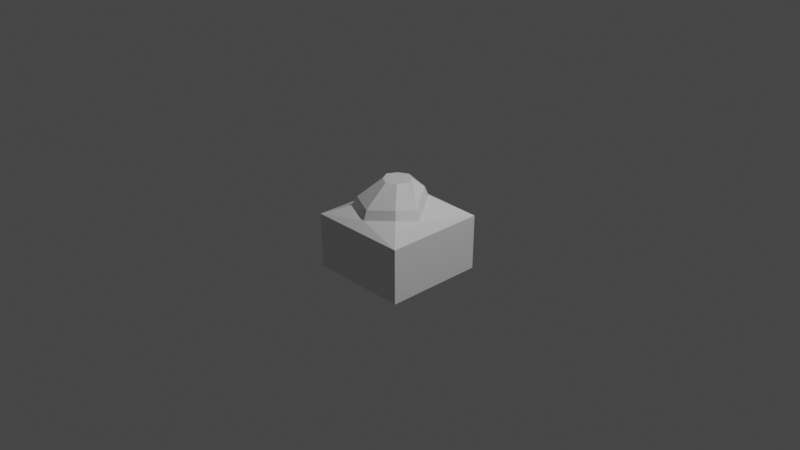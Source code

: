 # Source: polyp.blend  (saved by Blender 3.3.6; exported with 4.5.12 LTS)
import bpy
from mathutils import Matrix  # noqa: F401  (used for matrix-valued properties, if any)

bpy.ops.wm.read_factory_settings(use_empty=True)
scene = bpy.context.scene
scene.name = 'Scene'

# ---- collections
col_collection = bpy.data.collections.new('Collection'); scene.collection.children.link(col_collection)

# ---- materials (node trees are filled in below, after node groups)
mat_material = bpy.data.materials.new('Material')
mat_material.alpha_threshold = 0.0
mat_material.use_transparent_shadow = False
mat_material.roughness = 0.5
mat_material.line_color = (0.0, 0.0, 0.0, 1.0)
mat_flesh = bpy.data.materials.new('flesh')
mat_flesh.use_transparent_shadow = False

# ---- material node trees
mat_material.use_nodes = True; mat_material.node_tree.nodes.clear()
_N = mat_material.node_tree.nodes; _L = mat_material.node_tree.links
n0 = _N.new('ShaderNodeOutputMaterial'); n0.name = 'Material Output'; n0.location = (300, 300)
n1 = _N.new('ShaderNodeBsdfPrincipled'); n1.name = 'Principled BSDF'; n1.location = (10, 300)
n1.distribution = 'GGX'
n1.subsurface_method = 'RANDOM_WALK_SKIN'
n1.inputs[3].default_value = 1.45
n1.inputs[27].default_value = (0.0, 0.0, 0.0, 1.0)
n1.inputs[28].default_value = 1.0
_L.new(n1.outputs[0], n0.inputs[0])
n0.is_active_output = True
mat_flesh.use_nodes = True; mat_flesh.node_tree.nodes.clear()
_N = mat_flesh.node_tree.nodes; _L = mat_flesh.node_tree.links
n0 = _N.new('ShaderNodeBsdfPrincipled'); n0.name = 'Principled BSDF'; n0.location = (10, 300)
n0.distribution = 'GGX'
n0.subsurface_method = 'RANDOM_WALK_SKIN'
n0.inputs[3].default_value = 1.45
n0.inputs[27].default_value = (0.0, 0.0, 0.0, 1.0)
n0.inputs[28].default_value = 1.0
n1 = _N.new('ShaderNodeOutputMaterial'); n1.name = 'Material Output'; n1.location = (300, 300)
_L.new(n0.outputs[0], n1.inputs[0])
n1.is_active_output = True

# ---- world
world_world = bpy.data.worlds.new('World'); scene.world = world_world
world_world.use_nodes = True; world_world.node_tree.nodes.clear()
_N = world_world.node_tree.nodes; _L = world_world.node_tree.links
n0 = _N.new('ShaderNodeOutputWorld'); n0.name = 'World Output'; n0.location = (300, 300)
n1 = _N.new('ShaderNodeBackground'); n1.name = 'Background'; n1.location = (10, 300)
n1.inputs[0].default_value = (0.05088, 0.05088, 0.05088, 1.0)
_L.new(n1.outputs[0], n0.inputs[0])
n0.is_active_output = True
world_world.color = (0.05088, 0.05088, 0.05088)
world_world.use_sun_shadow = False
world_world.sun_shadow_jitter_overblur = 0.0

# ---- cameras
cam_camera = bpy.data.cameras.new('Camera')
cam_camera.clip_end = 100.0
cam_camera.ortho_scale = 7.314

# ---- lights
light_light = bpy.data.lights.new('Light', 'POINT')
light_light.transmission_factor = 0.0
light_light.energy = 1000.0
light_light.shadow_soft_size = 0.1
light_light.shadow_maximum_resolution = 0.006
light_light.use_absolute_resolution = True

# ---- meshes
me_cube = bpy.data.meshes.new('Cube')
me_cube.from_pydata([(0.5454, 0.53, 0.0504), (0.5412, 0.5258, -0.5461), (0.5452, -0.57, 0.05071), (0.5412, -0.566, -0.5461), (-0.5546, 0.53, 0.0504), (-0.5504, 0.5258, -0.5461), (-0.5543, -0.5699, 0.05077), (-0.5504, -0.566, -0.5461), (0.2705, -0.3045, 0.1696), (-0.3351, -0.3474, 0.1484), (0.2133, 0.198, 0.2751), (-0.2225, 0.198, 0.2748), (-0.01907, -0.4635, 0.1242), (0.3536, -0.05822, 0.109), (-0.377, -0.04274, 0.1917), (-0.004606, 0.3181, 0.2095)], [], [(6, 2, 8, 12, 9), (3, 2, 6, 7), (7, 6, 4, 5), (5, 1, 3, 7), (1, 0, 2, 3), (5, 4, 0, 1), (4, 6, 9, 14, 11), (2, 0, 10, 13, 8), (0, 4, 11, 15, 10)])
_uv = me_cube.uv_layers.new(name='UVMap')
_uv.uv.foreach_set('vector', [0.0002986, 0.0001135, 0.9998, 0.0, 0.7501, 0.2413, 0.4869, 0.09682, 0.1996, 0.2023, 0.9962, 0.04545, 0.9998, 0.588, 0.0002986, 0.588, 0.003796, 0.04545, 0.003619, 0.04545, 0.0001135, 0.588, 1.0, 0.5877, 0.9962, 0.04545, 0.003796, 0.9962, 0.9962, 0.9962, 0.9962, 0.003619, 0.003796, 0.003619, 0.9962, 0.04545, 1.0, 0.5877, 0.0, 0.588, 0.003619, 0.04545, 0.003796, 0.04545, 5.96e-08, 0.5877, 1.0, 0.5877, 0.9962, 0.04545, 5.96e-08, 1.0, 0.0002986, 0.0001135, 0.1996, 0.2023, 0.1615, 0.4793, 0.3019, 0.6982, 0.9998, 0.0, 1.0, 1.0, 0.6981, 0.6982, 0.8256, 0.4653, 0.7501, 0.2413, 1.0, 1.0, 5.96e-08, 1.0, 0.3019, 0.6982, 0.5, 0.8074, 0.6981, 0.6982])
me_cube.materials.append(mat_material)
me_cube.materials.append(mat_flesh)
me_cube.use_mirror_vertex_groups = False
me_cube.update()
me_cube_001 = bpy.data.meshes.new('Cube.001')
me_cube_001.from_pydata([(0.2705, -0.3045, 0.1696), (-0.3351, -0.3474, 0.1484), (0.2133, 0.198, 0.2751), (-0.2225, 0.198, 0.2748), (-0.01907, -0.4635, 0.1242), (0.3536, -0.05822, 0.109), (-0.377, -0.04274, 0.1917), (-0.004606, 0.3181, 0.2095), (-0.004563, -0.1787, 0.4538), (-0.01918, -0.4222, 0.2263), (-0.2919, -0.3043, 0.249), (0.312, -0.05832, 0.2113), (0.2447, -0.2787, 0.2634), (-0.337, -0.04211, 0.2875), (-0.1966, 0.1721, 0.3686), (-0.004606, 0.2765, 0.312), (0.1874, 0.1721, 0.3689), (-0.1068, -0.1224, 0.4539), (0.1542, -0.02, 0.4538), (0.09778, -0.1225, 0.4539), (-0.1634, -0.02005, 0.4536), (-0.1072, 0.08252, 0.4535), (-0.004606, 0.1388, 0.4535), (0.098, 0.08252, 0.4535), (-0.004606, -0.02011, 0.4531)], [], [(5, 2, 16, 11), (1, 4, 9, 10), (7, 3, 14, 15), (3, 6, 13, 14), (10, 9, 8, 17), (14, 13, 20, 21), (9, 12, 19, 8), (13, 10, 17, 20), (2, 7, 15, 16), (0, 5, 11, 12), (6, 1, 10, 13), (4, 0, 12, 9), (24, 20, 17, 8), (18, 24, 8, 19), (23, 22, 24, 18), (22, 21, 20, 24), (15, 14, 21, 22), (11, 16, 23, 18), (16, 15, 22, 23), (12, 11, 18, 19)])
me_cube_001.polygons.foreach_set('material_index', [1, 1, 1, 1, 1, 1, 1, 1, 1, 1, 1, 1, 1, 1, 1, 1, 1, 1, 1, 1])
_uv = me_cube_001.uv_layers.new(name='UVMap')
_uv.uv.foreach_set('vector', [0.4653, 0.641, 0.6982, 0.7919, 0.6747, 0.8772, 0.4652, 0.734, 0.1996, 0.6768, 0.4869, 0.6548, 0.4867, 0.7477, 0.2388, 0.7683, 0.5, 0.7324, 0.3019, 0.7917, 0.3254, 0.877, 0.5, 0.8256, 0.6982, 0.7917, 0.4793, 0.7161, 0.4799, 0.8032, 0.6746, 0.877, 0.2388, 0.2416, 0.4867, 0.1344, 0.5, 0.3557, 0.4071, 0.4069, 0.3254, 0.6746, 0.1978, 0.4799, 0.3556, 0.5, 0.4067, 0.5932, 0.4867, 0.1344, 0.7266, 0.2649, 0.5931, 0.4068, 0.5, 0.3557, 0.1978, 0.4799, 0.2388, 0.2416, 0.4071, 0.4069, 0.3556, 0.5, 0.6981, 0.7919, 0.5, 0.7324, 0.5, 0.8256, 0.6746, 0.8772, 0.2413, 0.6961, 0.4653, 0.641, 0.4652, 0.734, 0.2649, 0.7814, 0.4793, 0.7161, 0.2023, 0.6768, 0.2416, 0.7683, 0.4799, 0.8032, 0.4869, 0.6548, 0.7501, 0.6961, 0.7266, 0.7814, 0.4867, 0.7477, 0.5, 0.4999, 0.3556, 0.5, 0.4071, 0.4069, 0.5, 0.3557, 0.6444, 0.5, 0.5, 0.4999, 0.5, 0.3557, 0.5931, 0.4068, 0.5933, 0.5932, 0.5, 0.6444, 0.5, 0.4999, 0.6444, 0.5, 0.5, 0.6444, 0.4067, 0.5932, 0.3556, 0.5, 0.5, 0.4999, 0.5, 0.7695, 0.3254, 0.6746, 0.4067, 0.5932, 0.5, 0.6444, 0.4652, 0.734, 0.6747, 0.8772, 0.5932, 0.9541, 0.5, 0.9545, 0.6746, 0.6747, 0.5, 0.7695, 0.5, 0.6444, 0.5933, 0.5932, 0.2649, 0.7814, 0.4652, 0.734, 0.5, 0.9545, 0.4068, 0.9545])
me_cube_001.materials.append(mat_material)
me_cube_001.materials.append(mat_flesh)
me_cube_001.use_mirror_vertex_groups = False
me_cube_001.update()

# ---- objects
ob_cube = bpy.data.objects.new('Cube', me_cube)
ob_light = bpy.data.objects.new('Light', light_light)
ob_camera = bpy.data.objects.new('Camera', cam_camera)
ob_cube_001 = bpy.data.objects.new('Cube.001', me_cube_001)

# ---- transforms, parenting, visibility, modifiers, constraints
ob_cube.location = (0.0, 0.0, 0.0)
ob_cube.lock_rotations_4d = False
ob_cube.empty_display_type = 'ARROWS'
ob_cube.lineart.crease_threshold = 0.0
ob_light.location = (4.076, 1.005, 5.904)
ob_light.rotation_euler = (0.6503, 0.05522, 1.866)
ob_light.lock_rotations_4d = False
ob_light.empty_display_type = 'ARROWS'
ob_light.color = (0.0, 0.0, 0.0, 0.0)
ob_light.lineart.crease_threshold = 0.0
ob_camera.location = (7.359, -6.926, 4.958)
ob_camera.rotation_euler = (1.109, 0.0, 0.8149)
ob_camera.lock_rotations_4d = False
ob_camera.empty_display_type = 'ARROWS'
ob_camera.color = (0.0, 0.0, 0.0, 0.0)
ob_camera.display_type = 'WIRE'
ob_camera.lineart.crease_threshold = 0.0
ob_cube_001.location = (0.0, 0.0, 0.0)
ob_cube_001.lock_rotations_4d = False
ob_cube_001.empty_display_type = 'ARROWS'
ob_cube_001.lineart.crease_threshold = 0.0

# ---- collection membership
col_collection.objects.link(ob_cube)
col_collection.objects.link(ob_light)
col_collection.objects.link(ob_camera)
col_collection.objects.link(ob_cube_001)

# ---- scene / render settings (as saved in the file)
scene.camera = ob_camera
scene.frame_start = 1; scene.frame_end = 250; scene.frame_set(1)
scene.render.engine = 'BLENDER_EEVEE_NEXT'
scene.cycles.sampling_pattern = 'TABULATED_SOBOL'
scene.cycles.use_light_tree = False
scene.view_settings.view_transform = 'Filmic'
bpy.context.view_layer.update()
